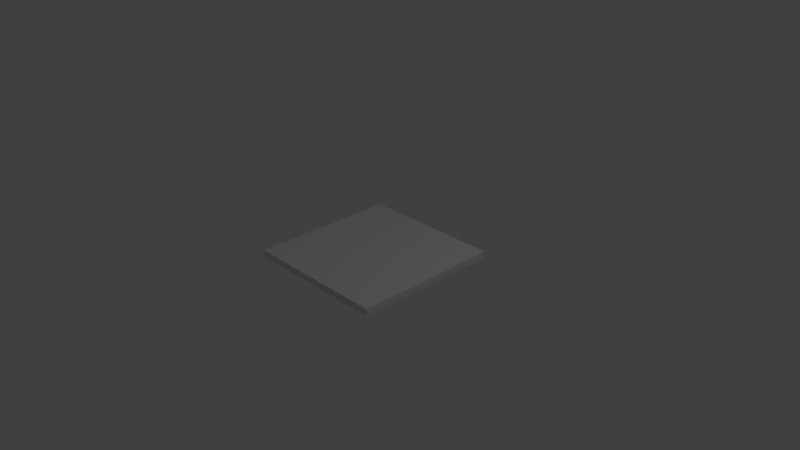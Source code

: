 # Source: game_board.blend  (saved by Blender 2.76.0; exported with 4.5.12 LTS)
import bpy
from mathutils import Matrix  # noqa: F401  (used for matrix-valued properties, if any)

bpy.ops.wm.read_factory_settings(use_empty=True)
scene = bpy.context.scene
scene.name = 'Scene'

# ---- collections
col_collection_1 = bpy.data.collections.new('Collection 1'); scene.collection.children.link(col_collection_1)

# ---- materials (node trees are filled in below, after node groups)
mat_material = bpy.data.materials.new('Material')
mat_material.alpha_threshold = 0.0
mat_material.use_transparent_shadow = False
mat_material.roughness = 0.5
mat_material.line_color = (0.0, 0.0, 0.0, 1.0)

# ---- material node trees

# ---- world
world_world = bpy.data.worlds.new('World'); scene.world = world_world
world_world.color = (0.05088, 0.05088, 0.05088)
world_world.use_sun_shadow = False
world_world.sun_shadow_jitter_overblur = 0.0
world_world.cycles.sampling_method = 'MANUAL'
world_world.cycles.sample_map_resolution = 256

# ---- cameras
cam_camera = bpy.data.cameras.new('Camera')
cam_camera.clip_end = 100.0
cam_camera.lens = 35.0
cam_camera.sensor_width = 32.0
cam_camera.sensor_height = 18.0
cam_camera.ortho_scale = 7.314
cam_camera.dof.focus_distance = 0.0
cam_camera.dof.aperture_fstop = 128.0

# ---- lights
light_lamp = bpy.data.lights.new('Lamp', 'POINT')
light_lamp.transmission_factor = 0.0
light_lamp.cutoff_distance = 30.0
light_lamp.energy = 100.0
light_lamp.shadow_buffer_clip_start = 1.001
light_lamp.shadow_soft_size = 0.1
light_lamp.shadow_maximum_resolution = 0.006
light_lamp.use_absolute_resolution = True
light_lamp.cycles.use_multiple_importance_sampling = False

# ---- meshes
me_export = bpy.data.meshes.new('Export')
me_export.from_pydata([(1.0, 1.0, -0.048), (1.0, -1.0, -0.048), (-1.0, -1.0, -0.048), (-1.0, 1.0, -0.048), (1.0, 1.0, 0.048), (1.0, -1.0, 0.048), (-1.0, -1.0, 0.048), (-1.0, 1.0, 0.048)], [], [(0, 1, 2, 3), (4, 7, 6, 5), (0, 4, 5, 1), (1, 5, 6, 2), (2, 6, 7, 3), (4, 0, 3, 7)])
me_export.materials.append(mat_material)
me_export.use_remesh_preserve_volume = False
me_export.use_remesh_preserve_attributes = False
me_export.use_mirror_vertex_groups = False
me_export.update()

# ---- objects
ob_export = bpy.data.objects.new('Export', me_export)
ob_lamp = bpy.data.objects.new('Lamp', light_lamp)
ob_camera = bpy.data.objects.new('Camera', cam_camera)

# ---- transforms, parenting, visibility, modifiers, constraints
ob_export.location = (0.0, 0.0, 0.0)
ob_export.lock_rotations_4d = False
ob_export.empty_display_type = 'ARROWS'
ob_export.lineart.crease_threshold = 0.0
ob_lamp.location = (4.076, 1.005, 5.904)
ob_lamp.rotation_euler = (0.6503, 0.05522, 1.866)
ob_lamp.lock_rotations_4d = False
ob_lamp.empty_display_type = 'ARROWS'
ob_lamp.color = (0.0, 0.0, 0.0, 0.0)
ob_lamp.lineart.crease_threshold = 0.0
ob_camera.location = (7.481, -6.508, 5.344)
ob_camera.rotation_euler = (1.109, 0.01082, 0.8149)
ob_camera.lock_rotations_4d = False
ob_camera.empty_display_type = 'ARROWS'
ob_camera.color = (0.0, 0.0, 0.0, 0.0)
ob_camera.display_type = 'WIRE'
ob_camera.lineart.crease_threshold = 0.0

# ---- collection membership
col_collection_1.objects.link(ob_export)
col_collection_1.objects.link(ob_lamp)
col_collection_1.objects.link(ob_camera)

# ---- scene / render settings (as saved in the file)
scene.camera = ob_camera
scene.frame_start = 1; scene.frame_end = 250; scene.frame_set(1)
scene.render.engine = 'BLENDER_EEVEE_NEXT'
scene.render.resolution_percentage = 50
scene.render.dither_intensity = 0.0
scene.cycles.use_denoising = False
scene.cycles.samples = 10
scene.cycles.sampling_pattern = 'TABULATED_SOBOL'
scene.cycles.light_sampling_threshold = 0.0
scene.cycles.use_adaptive_sampling = False
scene.cycles.use_light_tree = False
scene.cycles.blur_glossy = 0.0
scene.cycles.pixel_filter_type = 'GAUSSIAN'
scene.cycles.sample_clamp_indirect = 0.0
scene.view_settings.view_transform = 'Standard'
bpy.context.view_layer.update()
